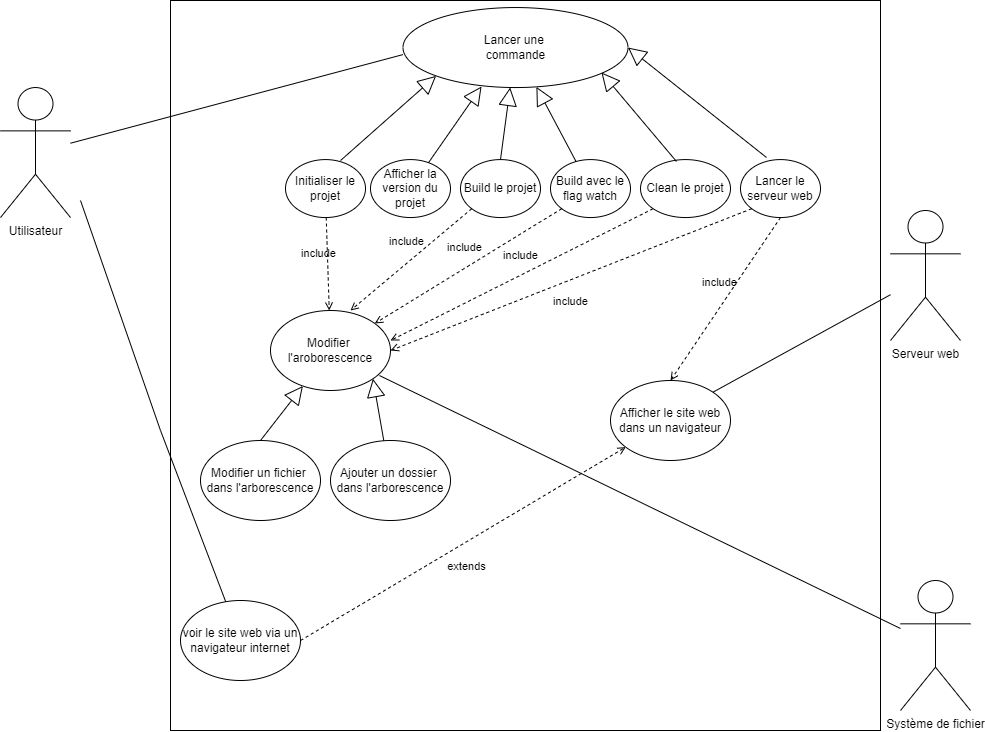

The diagram above was exported from draw.io. Its source (the exported page's mxGraphModel, read from the mxfile embedded in the PNG):
<mxGraphModel dx="1422" dy="702" grid="1" gridSize="10" guides="1" tooltips="1" connect="1" arrows="1" fold="1" page="1" pageScale="1" pageWidth="827" pageHeight="1169" math="0" shadow="0">
  <root>
    <mxCell id="0" />
    <mxCell id="1" parent="0" />
    <mxCell id="DmurEx1DRjkT9Qax-eR1-16" value="" style="rounded=0;whiteSpace=wrap;html=1;" parent="1" vertex="1">
      <mxGeometry x="250" y="120" width="710" height="730" as="geometry" />
    </mxCell>
    <mxCell id="DmurEx1DRjkT9Qax-eR1-17" value="Utilisateur" style="shape=umlActor;verticalLabelPosition=bottom;verticalAlign=top;html=1;outlineConnect=0;" parent="1" vertex="1">
      <mxGeometry x="80" y="207.03999999999996" width="70" height="130" as="geometry" />
    </mxCell>
    <mxCell id="DmurEx1DRjkT9Qax-eR1-18" value="Ajouter un dossier&amp;nbsp;&lt;br&gt;dans l'arborescence" style="ellipse;whiteSpace=wrap;html=1;" parent="1" vertex="1">
      <mxGeometry x="410" y="560" width="120" height="80" as="geometry" />
    </mxCell>
    <mxCell id="DmurEx1DRjkT9Qax-eR1-19" value="Modifier un fichier&amp;nbsp;&lt;br&gt;dans l'arborescence" style="ellipse;whiteSpace=wrap;html=1;" parent="1" vertex="1">
      <mxGeometry x="280" y="560" width="120" height="80" as="geometry" />
    </mxCell>
    <mxCell id="DmurEx1DRjkT9Qax-eR1-20" value="Modifier&amp;nbsp; l'aroborescence" style="ellipse;whiteSpace=wrap;html=1;" parent="1" vertex="1">
      <mxGeometry x="350" y="429.99999999999994" width="120" height="80" as="geometry" />
    </mxCell>
    <mxCell id="DmurEx1DRjkT9Qax-eR1-24" value="" style="endArrow=none;html=1;rounded=0;entryX=0;entryY=0.588;entryDx=0;entryDy=0;entryPerimeter=0;" parent="1" source="DmurEx1DRjkT9Qax-eR1-17" target="DmurEx1DRjkT9Qax-eR1-26" edge="1">
      <mxGeometry width="50" height="50" relative="1" as="geometry">
        <mxPoint x="150" y="287.03999999999996" as="sourcePoint" />
        <mxPoint x="390" y="210" as="targetPoint" />
      </mxGeometry>
    </mxCell>
    <mxCell id="DmurEx1DRjkT9Qax-eR1-26" value="Lancer une &lt;br&gt;commande" style="ellipse;whiteSpace=wrap;html=1;" parent="1" vertex="1">
      <mxGeometry x="482.5" y="127.04" width="225" height="80" as="geometry" />
    </mxCell>
    <mxCell id="DmurEx1DRjkT9Qax-eR1-29" value="Lancer le serveur web" style="ellipse;whiteSpace=wrap;html=1;" parent="1" vertex="1">
      <mxGeometry x="820" y="279.08" width="80" height="57.96" as="geometry" />
    </mxCell>
    <mxCell id="DmurEx1DRjkT9Qax-eR1-30" value="Initialiser le projet" style="ellipse;whiteSpace=wrap;html=1;" parent="1" vertex="1">
      <mxGeometry x="365" y="279.08" width="80" height="57.96" as="geometry" />
    </mxCell>
    <mxCell id="DmurEx1DRjkT9Qax-eR1-31" value="Build le projet" style="ellipse;whiteSpace=wrap;html=1;" parent="1" vertex="1">
      <mxGeometry x="540" y="279.08" width="80" height="57.96" as="geometry" />
    </mxCell>
    <mxCell id="DmurEx1DRjkT9Qax-eR1-32" value="Clean le projet" style="ellipse;whiteSpace=wrap;html=1;" parent="1" vertex="1">
      <mxGeometry x="720" y="279.08" width="90" height="57.96" as="geometry" />
    </mxCell>
    <mxCell id="DmurEx1DRjkT9Qax-eR1-37" value="Système de fichier" style="shape=umlActor;verticalLabelPosition=bottom;verticalAlign=top;html=1;outlineConnect=0;" parent="1" vertex="1">
      <mxGeometry x="980" y="700" width="70" height="130" as="geometry" />
    </mxCell>
    <mxCell id="DmurEx1DRjkT9Qax-eR1-42" value="Afficher la version du projet" style="ellipse;whiteSpace=wrap;html=1;" parent="1" vertex="1">
      <mxGeometry x="450" y="279.08" width="80" height="57.96" as="geometry" />
    </mxCell>
    <mxCell id="DmurEx1DRjkT9Qax-eR1-47" value="Serveur web" style="shape=umlActor;verticalLabelPosition=bottom;verticalAlign=top;html=1;outlineConnect=0;" parent="1" vertex="1">
      <mxGeometry x="970" y="330" width="70" height="130" as="geometry" />
    </mxCell>
    <mxCell id="DmurEx1DRjkT9Qax-eR1-51" value="Build avec le flag watch" style="ellipse;whiteSpace=wrap;html=1;" parent="1" vertex="1">
      <mxGeometry x="630" y="279.08000000000004" width="80" height="57.96" as="geometry" />
    </mxCell>
    <mxCell id="DmurEx1DRjkT9Qax-eR1-54" value="voir le site web via un navigateur internet" style="ellipse;whiteSpace=wrap;html=1;" parent="1" vertex="1">
      <mxGeometry x="260" y="720" width="120" height="80" as="geometry" />
    </mxCell>
    <mxCell id="DmurEx1DRjkT9Qax-eR1-55" value="" style="endArrow=none;html=1;rounded=0;" parent="1" target="DmurEx1DRjkT9Qax-eR1-54" edge="1">
      <mxGeometry width="50" height="50" relative="1" as="geometry">
        <mxPoint x="160" y="320" as="sourcePoint" />
        <mxPoint x="377.6633841649889" y="451.6559944833398" as="targetPoint" />
        <Array as="points">
          <mxPoint x="240" y="550" />
        </Array>
      </mxGeometry>
    </mxCell>
    <mxCell id="DmurEx1DRjkT9Qax-eR1-56" value="Afficher le site web dans un navigateur" style="ellipse;whiteSpace=wrap;html=1;" parent="1" vertex="1">
      <mxGeometry x="690" y="500" width="120" height="80" as="geometry" />
    </mxCell>
    <mxCell id="jR9S2twdeuit89KyPVP4-1" value="" style="endArrow=block;endSize=16;endFill=0;html=1;rounded=0;entryX=0;entryY=1;entryDx=0;entryDy=0;exitX=0.688;exitY=0.016;exitDx=0;exitDy=0;exitPerimeter=0;" edge="1" parent="1" source="DmurEx1DRjkT9Qax-eR1-30" target="DmurEx1DRjkT9Qax-eR1-26">
      <mxGeometry width="160" relative="1" as="geometry">
        <mxPoint x="640" y="490" as="sourcePoint" />
        <mxPoint x="800" y="490" as="targetPoint" />
      </mxGeometry>
    </mxCell>
    <mxCell id="jR9S2twdeuit89KyPVP4-2" value="" style="endArrow=block;endSize=16;endFill=0;html=1;rounded=0;entryX=0.349;entryY=0.987;entryDx=0;entryDy=0;entryPerimeter=0;" edge="1" parent="1" source="DmurEx1DRjkT9Qax-eR1-42" target="DmurEx1DRjkT9Qax-eR1-26">
      <mxGeometry width="160" relative="1" as="geometry">
        <mxPoint x="430.03999999999996" y="290.00735999999984" as="sourcePoint" />
        <mxPoint x="525.6278543781245" y="205.38719486495552" as="targetPoint" />
      </mxGeometry>
    </mxCell>
    <mxCell id="jR9S2twdeuit89KyPVP4-3" value="" style="endArrow=block;endSize=16;endFill=0;html=1;rounded=0;exitX=0.5;exitY=0;exitDx=0;exitDy=0;" edge="1" parent="1" source="DmurEx1DRjkT9Qax-eR1-31" target="DmurEx1DRjkT9Qax-eR1-26">
      <mxGeometry width="160" relative="1" as="geometry">
        <mxPoint x="518.0115507154808" y="292.1842510848023" as="sourcePoint" />
        <mxPoint x="571.0250000000001" y="216" as="targetPoint" />
      </mxGeometry>
    </mxCell>
    <mxCell id="jR9S2twdeuit89KyPVP4-4" value="" style="endArrow=block;endSize=16;endFill=0;html=1;rounded=0;" edge="1" parent="1" source="DmurEx1DRjkT9Qax-eR1-51" target="DmurEx1DRjkT9Qax-eR1-26">
      <mxGeometry width="160" relative="1" as="geometry">
        <mxPoint x="590" y="289.0799999999999" as="sourcePoint" />
        <mxPoint x="599.6489206907618" y="216.99472550897917" as="targetPoint" />
      </mxGeometry>
    </mxCell>
    <mxCell id="jR9S2twdeuit89KyPVP4-5" value="" style="endArrow=block;endSize=16;endFill=0;html=1;rounded=0;exitX=0.325;exitY=-0.036;exitDx=0;exitDy=0;exitPerimeter=0;entryX=1;entryY=0.5;entryDx=0;entryDy=0;" edge="1" parent="1" source="DmurEx1DRjkT9Qax-eR1-29" target="DmurEx1DRjkT9Qax-eR1-26">
      <mxGeometry width="160" relative="1" as="geometry">
        <mxPoint x="665.5518131812973" y="291.0365394687228" as="sourcePoint" />
        <mxPoint x="625.9059938475677" y="216.3432684334275" as="targetPoint" />
      </mxGeometry>
    </mxCell>
    <mxCell id="jR9S2twdeuit89KyPVP4-6" value="" style="endArrow=block;endSize=16;endFill=0;html=1;rounded=0;exitX=0.4;exitY=0.033;exitDx=0;exitDy=0;exitPerimeter=0;entryX=0.882;entryY=0.812;entryDx=0;entryDy=0;entryPerimeter=0;" edge="1" parent="1" source="DmurEx1DRjkT9Qax-eR1-32" target="DmurEx1DRjkT9Qax-eR1-26">
      <mxGeometry width="160" relative="1" as="geometry">
        <mxPoint x="756" y="286.99343999999996" as="sourcePoint" />
        <mxPoint x="694.0999999999999" y="203.03999999999996" as="targetPoint" />
      </mxGeometry>
    </mxCell>
    <mxCell id="jR9S2twdeuit89KyPVP4-7" value="&lt;br&gt;" style="endArrow=block;endSize=16;endFill=0;html=1;rounded=0;exitX=0.5;exitY=0;exitDx=0;exitDy=0;" edge="1" parent="1" source="DmurEx1DRjkT9Qax-eR1-19" target="DmurEx1DRjkT9Qax-eR1-20">
      <mxGeometry width="160" relative="1" as="geometry">
        <mxPoint x="756" y="286.99343999999996" as="sourcePoint" />
        <mxPoint x="694.0999999999999" y="203.03999999999996" as="targetPoint" />
        <Array as="points" />
      </mxGeometry>
    </mxCell>
    <mxCell id="jR9S2twdeuit89KyPVP4-8" value="" style="endArrow=block;endSize=16;endFill=0;html=1;rounded=0;entryX=1;entryY=1;entryDx=0;entryDy=0;" edge="1" parent="1" source="DmurEx1DRjkT9Qax-eR1-18" target="DmurEx1DRjkT9Qax-eR1-20">
      <mxGeometry width="160" relative="1" as="geometry">
        <mxPoint x="350" y="570" as="sourcePoint" />
        <mxPoint x="392.38097013269635" y="515.5101812579619" as="targetPoint" />
      </mxGeometry>
    </mxCell>
    <mxCell id="jR9S2twdeuit89KyPVP4-10" value="include" style="html=1;verticalAlign=bottom;labelBackgroundColor=none;endArrow=open;endFill=0;dashed=1;rounded=0;exitX=0;exitY=1;exitDx=0;exitDy=0;" edge="1" parent="1" source="DmurEx1DRjkT9Qax-eR1-31">
      <mxGeometry x="-0.0189" y="-9" width="160" relative="1" as="geometry">
        <mxPoint x="640" y="490" as="sourcePoint" />
        <mxPoint x="430" y="430" as="targetPoint" />
        <mxPoint y="-1" as="offset" />
      </mxGeometry>
    </mxCell>
    <mxCell id="jR9S2twdeuit89KyPVP4-11" value="include" style="html=1;verticalAlign=bottom;labelBackgroundColor=none;endArrow=open;endFill=0;dashed=1;rounded=0;exitX=0;exitY=1;exitDx=0;exitDy=0;" edge="1" parent="1" source="DmurEx1DRjkT9Qax-eR1-51" target="DmurEx1DRjkT9Qax-eR1-20">
      <mxGeometry x="-0.0189" y="-9" width="160" relative="1" as="geometry">
        <mxPoint x="590" y="347.03999999999996" as="sourcePoint" />
        <mxPoint x="459.085337063382" y="449.6513853390211" as="targetPoint" />
        <mxPoint y="-1" as="offset" />
      </mxGeometry>
    </mxCell>
    <mxCell id="jR9S2twdeuit89KyPVP4-12" value="include" style="html=1;verticalAlign=bottom;labelBackgroundColor=none;endArrow=open;endFill=0;dashed=1;rounded=0;exitX=0;exitY=1;exitDx=0;exitDy=0;" edge="1" parent="1" source="DmurEx1DRjkT9Qax-eR1-32">
      <mxGeometry x="-0.0189" y="-9" width="160" relative="1" as="geometry">
        <mxPoint x="680" y="347.03999999999996" as="sourcePoint" />
        <mxPoint x="470" y="460" as="targetPoint" />
        <mxPoint y="-1" as="offset" />
      </mxGeometry>
    </mxCell>
    <mxCell id="jR9S2twdeuit89KyPVP4-13" value="include" style="html=1;verticalAlign=bottom;labelBackgroundColor=none;endArrow=open;endFill=0;dashed=1;rounded=0;exitX=0.5;exitY=1;exitDx=0;exitDy=0;entryX=0.5;entryY=0;entryDx=0;entryDy=0;" edge="1" parent="1" source="DmurEx1DRjkT9Qax-eR1-29" target="DmurEx1DRjkT9Qax-eR1-56">
      <mxGeometry x="-0.0189" y="-9" width="160" relative="1" as="geometry">
        <mxPoint x="870" y="347.03999999999996" as="sourcePoint" />
        <mxPoint x="477.96000000000004" y="490" as="targetPoint" />
        <mxPoint y="-1" as="offset" />
      </mxGeometry>
    </mxCell>
    <mxCell id="jR9S2twdeuit89KyPVP4-14" value="" style="endArrow=none;html=1;rounded=0;entryX=1;entryY=0;entryDx=0;entryDy=0;" edge="1" parent="1" source="DmurEx1DRjkT9Qax-eR1-47" target="DmurEx1DRjkT9Qax-eR1-56">
      <mxGeometry width="50" height="50" relative="1" as="geometry">
        <mxPoint x="160" y="305.5458929635006" as="sourcePoint" />
        <mxPoint x="377.60953246303325" y="451.6917894753137" as="targetPoint" />
      </mxGeometry>
    </mxCell>
    <mxCell id="jR9S2twdeuit89KyPVP4-15" value="" style="endArrow=none;html=1;rounded=0;entryX=0.908;entryY=0.813;entryDx=0;entryDy=0;entryPerimeter=0;" edge="1" parent="1" source="DmurEx1DRjkT9Qax-eR1-37" target="DmurEx1DRjkT9Qax-eR1-20">
      <mxGeometry width="50" height="50" relative="1" as="geometry">
        <mxPoint x="980" y="424.21711180684383" as="sourcePoint" />
        <mxPoint x="450" y="490" as="targetPoint" />
        <Array as="points" />
      </mxGeometry>
    </mxCell>
    <mxCell id="jR9S2twdeuit89KyPVP4-16" value="extends" style="html=1;verticalAlign=bottom;labelBackgroundColor=none;endArrow=open;endFill=0;dashed=1;rounded=0;exitX=1;exitY=0.5;exitDx=0;exitDy=0;" edge="1" parent="1" source="DmurEx1DRjkT9Qax-eR1-54" target="DmurEx1DRjkT9Qax-eR1-56">
      <mxGeometry x="-0.0776" y="-30" width="160" relative="1" as="geometry">
        <mxPoint x="640" y="490" as="sourcePoint" />
        <mxPoint x="800" y="490" as="targetPoint" />
        <mxPoint y="-1" as="offset" />
      </mxGeometry>
    </mxCell>
    <mxCell id="jR9S2twdeuit89KyPVP4-17" value="include" style="html=1;verticalAlign=bottom;labelBackgroundColor=none;endArrow=open;endFill=0;dashed=1;rounded=0;" edge="1" parent="1" source="DmurEx1DRjkT9Qax-eR1-30" target="DmurEx1DRjkT9Qax-eR1-20">
      <mxGeometry x="-0.0189" y="-9" width="160" relative="1" as="geometry">
        <mxPoint x="775" y="347.03999999999996" as="sourcePoint" />
        <mxPoint x="477.96000000000004" y="490" as="targetPoint" />
        <mxPoint y="-1" as="offset" />
      </mxGeometry>
    </mxCell>
    <mxCell id="jR9S2twdeuit89KyPVP4-18" value="include" style="html=1;verticalAlign=bottom;labelBackgroundColor=none;endArrow=open;endFill=0;dashed=1;rounded=0;exitX=0;exitY=1;exitDx=0;exitDy=0;entryX=1;entryY=0.5;entryDx=0;entryDy=0;" edge="1" parent="1" source="DmurEx1DRjkT9Qax-eR1-29" target="DmurEx1DRjkT9Qax-eR1-20">
      <mxGeometry x="0.0612" y="29" width="160" relative="1" as="geometry">
        <mxPoint x="870" y="347.03999999999996" as="sourcePoint" />
        <mxPoint x="760" y="510" as="targetPoint" />
        <mxPoint as="offset" />
      </mxGeometry>
    </mxCell>
  </root>
</mxGraphModel>